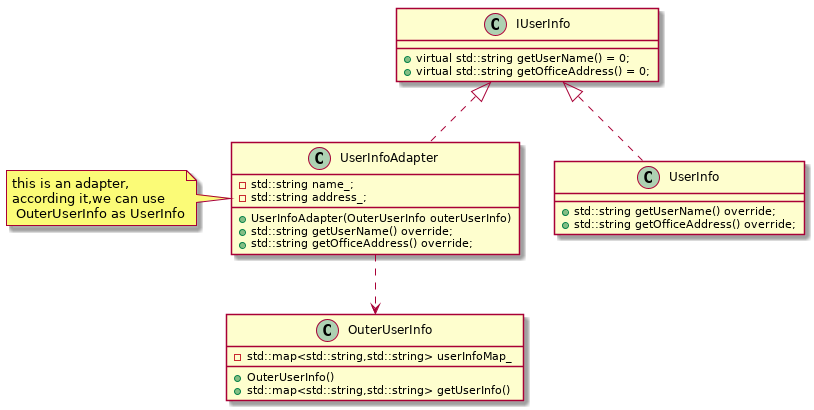

The diagram above was rendered by PlantUML. Its source (embedded in the PNG):
@startuml
class IUserInfo{
    + virtual std::string getUserName() = 0;
    + virtual std::string getOfficeAddress() = 0;
}

class UserInfo{
    + std::string getUserName() override;
    + std::string getOfficeAddress() override;
}

class OuterUserInfo{
    - std::map<std::string,std::string> userInfoMap_
    + OuterUserInfo()
    + std::map<std::string,std::string> getUserInfo()
}

class UserInfoAdapter{
    + UserInfoAdapter(OuterUserInfo outerUserInfo)
    + std::string getUserName() override;
    + std::string getOfficeAddress() override;
    - std::string name_;
    - std::string address_;
}

note left of UserInfoAdapter: this is an adapter,\naccording it,we can use \n OuterUserInfo as UserInfo

IUserInfo <|.. UserInfo
IUserInfo <|.. UserInfoAdapter

UserInfoAdapter ..> OuterUserInfo
@enduml